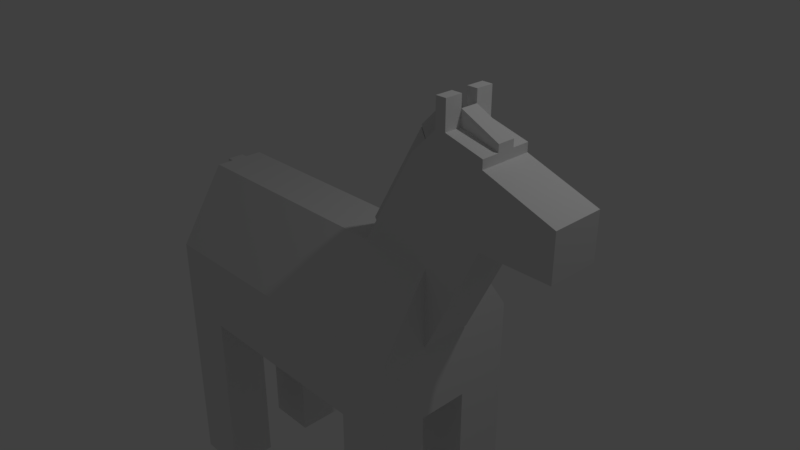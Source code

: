 # Source: horse.blend  (saved by Blender 2.79.0; exported with 4.5.12 LTS)
import bpy
from mathutils import Matrix  # noqa: F401  (used for matrix-valued properties, if any)

bpy.ops.wm.read_factory_settings(use_empty=True)
scene = bpy.context.scene
scene.name = 'Scene'

# ---- collections
col_collection_1 = bpy.data.collections.new('Collection 1'); scene.collection.children.link(col_collection_1)

# ---- world
world_world = bpy.data.worlds.new('World'); scene.world = world_world
world_world.color = (0.05088, 0.05088, 0.05088)
world_world.use_sun_shadow = False
world_world.sun_shadow_jitter_overblur = 0.0
world_world.cycles.sampling_method = 'MANUAL'

# ---- cameras
cam_camera = bpy.data.cameras.new('Camera')
cam_camera.clip_end = 100.0
cam_camera.lens = 35.0
cam_camera.sensor_width = 32.0
cam_camera.sensor_height = 18.0
cam_camera.ortho_scale = 7.314
cam_camera.dof.focus_distance = 0.0
cam_camera.dof.aperture_fstop = 128.0

# ---- lights
light_lamp = bpy.data.lights.new('Lamp', 'POINT')
light_lamp.transmission_factor = 0.0
light_lamp.cutoff_distance = 30.0
light_lamp.energy = 100.0
light_lamp.shadow_buffer_clip_start = 1.001
light_lamp.shadow_soft_size = 0.1
light_lamp.shadow_maximum_resolution = 0.006
light_lamp.use_absolute_resolution = True

# ---- meshes
me_cube = bpy.data.meshes.new('Cube')
me_cube.from_pydata([], [], [])
me_cube.use_remesh_preserve_volume = False
me_cube.use_remesh_preserve_attributes = False
me_cube.use_mirror_vertex_groups = False
me_cube.update()
me_cube_001 = bpy.data.meshes.new('Cube.001')
me_cube_001.from_pydata([(-1.0, -1.0, -1.0), (-1.0, -1.0, 0.0), (-1.0, 1.0, -1.0), (-1.0, 1.0, 0.0), (1.0, -1.0, -1.0), (1.0, -1.0, 0.0), (1.0, 1.0, -1.0), (1.0, 1.0, 0.0), (-1.0, 0.3007, -1.0), (-1.0, -0.366, -1.0), (-1.0, -0.366, 1.0), (-1.0, 0.3007, 1.0), (1.0, -0.366, -1.0), (1.0, 0.3007, -1.0), (1.0, 0.3007, 1.0), (1.0, -0.366, 1.0), (-1.0, -1.0, -0.001708), (-1.0, 1.0, -0.001708), (1.0, 1.0, -0.001708), (1.0, -1.0, -0.001708), (-1.0, -0.366, -0.001708), (-1.0, 0.3007, -0.001708), (3.0, 1.0, -0.001708), (3.0, 1.0, -1.0), (3.0, 0.3007, -1.0), (3.0, -0.366, 1.0), (3.0, -1.0, 0.0), (3.0, -1.0, -0.001708), (3.0, -1.0, -1.0), (3.0, -0.366, -1.0), (3.0, 1.0, 0.0), (3.0, 0.3007, 1.0), (3.0, 0.3007, -0.001708), (3.0, -0.366, -0.001708), (2.3, -1.0, 0.0), (2.3, -1.0, -0.001708), (2.3, -0.366, -1.0), (2.3, 0.3007, -1.0), (2.3, 1.0, 0.0), (2.3, 1.0, -1.0), (2.3, 1.0, -0.001708), (2.051, 0.3007, 1.0), (2.051, -0.366, 1.0), (2.3, -1.0, -1.0), (2.3, 0.3007, -3.5), (3.0, 0.3007, -3.5), (3.0, 1.0, -3.5), (3.0, -1.0, -3.5), (3.0, -0.366, -3.5), (2.3, -1.0, -3.5), (2.3, -0.366, -3.5), (2.3, 1.0, -3.5), (-0.3, 1.0, -1.0), (-0.3, 1.0, 0.0), (-0.3, -1.0, -1.0), (-0.3, -1.0, 0.0), (-0.3, 0.3007, 1.0), (-0.3, -0.366, 1.0), (-0.3, 0.3007, -1.0), (-0.3, -0.366, -1.0), (-0.3, -1.0, -0.001708), (-0.3, 1.0, -0.001708), (-1.0, -0.366, -1.0), (-1.0, -1.0, -1.0), (-0.3, -0.366, -1.0), (-0.3, -1.0, -1.0), (-0.3, 1.0, -3.5), (-1.0, 1.0, -3.5), (-1.0, 0.3007, -3.5), (-0.3, 0.3007, -3.5), (-1.0, -0.366, -3.5), (-1.0, -1.0, -3.5), (-0.3, -0.366, -3.5), (-0.3, -1.0, -3.5), (3.243, 0.3007, 2.611), (3.243, -0.366, 2.611), (3.109, 0.3007, 2.611), (3.109, -0.366, 2.611), (3.738, 0.3007, 1.485), (3.738, -0.366, 1.485), (3.018, 0.3007, -0.001708), (3.018, -0.366, -0.001708), (3.738, 0.3007, 2.48), (3.738, -0.366, 2.48), (2.785, -0.366, 2.286), (2.785, 0.3007, 2.286), (3.0, 0.3007, 2.286), (3.0, -0.366, 2.286), (3.738, 0.3007, 2.37), (3.738, -0.366, 2.37), (4.639, 0.3007, 1.485), (4.639, -0.366, 1.485), (4.639, -0.366, 2.056), (4.639, 0.3007, 2.056), (-1.0, 0.07849, -1.0), (-1.0, -0.1437, -1.0), (-1.0, -0.1437, 1.0), (-1.0, 0.07849, 1.0), (1.0, -0.1437, -1.0), (1.0, 0.07849, -1.0), (1.0, 0.07849, 1.0), (1.0, -0.1437, 1.0), (-1.0, -0.1437, -0.001708), (-1.0, 0.07849, -0.001708), (3.0, -0.1437, -1.0), (3.0, 0.07849, -1.0), (2.051, -0.1437, 1.0), (2.051, 0.07849, 1.0), (2.3, 0.07849, -1.0), (2.3, -0.1437, -1.0), (-0.3, 0.07849, -1.0), (-0.3, -0.1437, -1.0), (-0.3, 0.07849, 1.0), (-0.3, -0.1437, 1.0), (3.0, 0.07849, -0.001708), (3.0, -0.1437, -0.001708), (3.243, 0.07849, 2.611), (3.243, -0.1437, 2.611), (3.109, -0.1437, 2.611), (3.109, 0.07849, 2.611), (3.738, 0.07849, 1.485), (3.738, -0.1437, 1.485), (3.018, 0.07849, -0.001708), (3.018, -0.1437, -0.001708), (3.738, 0.07849, 2.48), (3.738, -0.1437, 2.48), (3.738, 0.07849, 2.37), (3.738, -0.1437, 2.37), (2.785, -0.1437, 2.286), (2.785, 0.07849, 2.286), (4.639, 0.07849, 1.485), (4.639, -0.1437, 1.485), (4.639, 0.07849, 2.056), (4.639, -0.1437, 2.056), (3.109, 0.3007, 2.961), (3.243, 0.3007, 2.961), (3.109, 0.07849, 2.961), (3.243, 0.07849, 2.961), (3.243, -0.1437, 2.961), (3.243, -0.366, 2.961), (3.109, -0.366, 2.961), (3.109, -0.1437, 2.961), (2.051, -0.1437, 1.0), (2.051, 0.07849, 1.0), (3.109, -0.1437, 2.611), (3.109, 0.07849, 2.611), (2.785, -0.1437, 2.286), (2.785, 0.07849, 2.286), (3.019, -0.1437, 2.824), (3.019, 0.07849, 2.824), (2.696, -0.1437, 2.499), (2.696, 0.07849, 2.499), (1.952, -0.1437, 1.177), (1.952, 0.07849, 1.177), (2.687, -0.1437, 2.463), (2.687, 0.07849, 2.463), (3.243, 0.07849, 2.808), (3.243, -0.1437, 2.808), (3.738, 0.07849, 2.574), (3.738, -0.1437, 2.574), (3.243, 0.07849, 2.713), (3.243, -0.1437, 2.713), (3.109, -0.1437, 2.713), (3.109, 0.07849, 2.713), (-1.095, -0.1437, 1.0), (-1.095, 0.07849, 1.0), (-1.297, -0.1437, -0.001708), (-1.297, 0.07849, -0.001708), (-1.282, -0.1437, -1.883), (-1.282, 0.07849, -1.883), (-1.579, -0.1437, -1.883), (-1.579, 0.07849, -1.883), (-1.095, -0.1437, -0.6354), (-1.095, 0.07849, -0.6354), (-1.392, 0.07849, -0.6354), (-1.392, -0.1437, -0.6354), (-1.689, -0.1437, -1.867), (-1.689, 0.07849, -1.867), (-1.502, 0.07849, -0.6189), (-1.502, -0.1437, -0.6189), (-1.282, -0.2894, -1.883), (-1.579, -0.2894, -1.883), (-1.095, -0.2894, -0.6354), (-1.392, -0.2894, -0.6354), (-1.579, 0.2317, -1.883), (-1.282, 0.2317, -1.883), (-1.392, 0.2317, -0.6354), (-1.095, 0.2317, -0.6354), (-1.0, -0.2198, -0.001708), (-1.297, -0.2198, -0.001708), (-1.392, -0.2198, -0.6354), (-1.095, -0.2198, -0.6354), (-1.364, -0.1437, 0.002509), (-1.364, 0.07849, 0.002509), (-1.459, -0.1437, -0.6312), (-1.459, 0.07849, -0.6312), (-1.296, 0.1678, -0.001734), (-0.9992, 0.1678, -0.001734), (-1.094, 0.1678, -0.6355), (-1.391, 0.1678, -0.6355), (-1.178, -0.1437, -1.899), (-1.178, 0.07849, -1.899), (-0.991, -0.1437, -0.651), (-0.991, 0.07849, -0.651)], [], [(21, 11, 3, 17), (61, 53, 7, 18), (38, 41, 31, 30), (60, 55, 1, 16), (59, 12, 4, 54), (57, 10, 1, 55), (53, 3, 11, 56), (113, 96, 10, 57), (52, 6, 13, 58), (111, 98, 12, 59), (34, 35, 27, 26), (28, 43, 49, 47), (16, 1, 10, 20), (103, 97, 11, 21), (94, 103, 21, 8), (0, 16, 20, 9), (108, 37, 24, 105), (40, 38, 30, 22), (54, 60, 16, 0), (39, 40, 22, 23), (52, 61, 18, 6), (8, 21, 17, 2), (33, 25, 26, 27), (22, 30, 31, 32), (23, 22, 32, 24), (29, 33, 27, 28), (42, 34, 26, 25), (128, 84, 77, 118), (35, 43, 28, 27), (43, 36, 50, 49), (4, 12, 36, 43), (19, 4, 43, 35), (101, 15, 42, 106), (15, 5, 34, 42), (6, 18, 40, 39), (18, 7, 38, 40), (99, 13, 37, 108), (13, 6, 39, 37), (5, 19, 35, 34), (7, 14, 41, 38), (44, 51, 46, 45), (49, 50, 48, 47), (37, 39, 51, 44), (29, 28, 47, 48), (36, 29, 48, 50), (24, 37, 44, 45), (39, 23, 46, 51), (23, 24, 45, 46), (2, 17, 61, 52), (4, 19, 60, 54), (95, 111, 59, 9), (2, 52, 66, 67), (101, 113, 57, 15), (7, 53, 56, 14), (15, 57, 55, 5), (0, 9, 62, 63), (19, 5, 55, 60), (17, 3, 53, 61), (63, 62, 70, 71), (59, 54, 65, 64), (54, 0, 63, 65), (9, 59, 64, 62), (67, 66, 69, 68), (70, 72, 73, 71), (64, 65, 73, 72), (62, 64, 72, 70), (58, 8, 68, 69), (52, 58, 69, 66), (65, 63, 71, 73), (8, 2, 67, 68), (105, 24, 32, 114), (25, 33, 81, 79), (77, 75, 139, 140), (87, 25, 79, 89), (86, 85, 76, 74), (84, 87, 75, 77), (120, 122, 80, 78), (126, 88, 82, 124), (114, 32, 80, 122), (86, 74, 82, 88), (32, 31, 78, 80), (117, 75, 83, 125), (31, 86, 88, 78), (78, 88, 93, 90), (42, 25, 87, 84), (31, 41, 85, 86), (75, 87, 89, 83), (106, 42, 84, 128), (130, 90, 93, 132), (127, 89, 92, 133), (89, 79, 91, 92), (120, 78, 90, 130), (79, 121, 131, 91), (121, 120, 130, 131), (88, 126, 132, 93), (126, 127, 133, 132), (91, 131, 133, 92), (131, 130, 132, 133), (41, 107, 129, 85), (107, 106, 142, 143), (74, 116, 124, 82), (124, 116, 156, 158), (33, 115, 123, 81), (115, 114, 122, 123), (89, 127, 125, 83), (127, 126, 124, 125), (79, 81, 123, 121), (121, 123, 122, 120), (116, 74, 135, 137), (118, 117, 161, 162), (29, 104, 115, 33), (104, 105, 114, 115), (14, 56, 112, 100), (100, 112, 113, 101), (8, 58, 110, 94), (94, 110, 111, 95), (12, 98, 109, 36), (98, 99, 108, 109), (14, 100, 107, 41), (100, 101, 106, 107), (85, 129, 119, 76), (119, 129, 147, 145), (36, 109, 104, 29), (109, 108, 105, 104), (9, 20, 102, 95), (95, 102, 103, 94), (20, 10, 96, 102), (168, 169, 201, 200), (58, 13, 99, 110), (110, 99, 98, 111), (56, 11, 97, 112), (112, 97, 96, 113), (134, 136, 137, 135), (76, 119, 136, 134), (74, 76, 134, 135), (119, 116, 137, 136), (141, 140, 139, 138), (75, 117, 138, 139), (118, 77, 140, 141), (117, 118, 141, 138), (143, 142, 152, 153), (145, 147, 151, 149), (129, 107, 143, 147), (128, 118, 144, 146), (118, 119, 145, 144), (106, 128, 146, 142), (151, 150, 148, 149), (144, 145, 149, 148), (146, 144, 148, 150), (147, 146, 150, 151), (153, 152, 154, 155), (147, 143, 153, 155), (142, 146, 154, 152), (146, 147, 155, 154), (156, 157, 159, 158), (125, 124, 158, 159), (117, 125, 159, 157), (116, 117, 157, 156), (163, 162, 161, 160), (119, 118, 162, 163), (117, 116, 160, 161), (116, 119, 163, 160), (166, 164, 165, 167), (97, 103, 167, 165), (96, 97, 165, 164), (102, 96, 164, 166), (169, 168, 170, 171), (171, 170, 176, 177), (168, 172, 182, 180), (174, 173, 187, 186), (173, 174, 199, 198), (172, 102, 188, 191), (167, 174, 195, 193), (103, 102, 172, 173), (179, 178, 177, 176), (174, 171, 177, 178), (170, 175, 179, 176), (175, 174, 178, 179), (182, 183, 181, 180), (170, 168, 180, 181), (172, 175, 183, 182), (175, 170, 181, 183), (186, 187, 185, 184), (171, 174, 186, 184), (173, 169, 185, 187), (169, 171, 184, 185), (188, 189, 190, 191), (175, 172, 191, 190), (102, 166, 189, 188), (166, 175, 190, 189), (192, 193, 195, 194), (166, 167, 193, 192), (175, 166, 192, 194), (174, 175, 194, 195), (196, 197, 198, 199), (174, 167, 196, 199), (167, 103, 197, 196), (103, 173, 198, 197), (203, 202, 200, 201), (169, 173, 203, 201), (172, 168, 200, 202), (173, 172, 202, 203)])
me_cube_001.use_remesh_preserve_volume = False
me_cube_001.use_remesh_preserve_attributes = False
me_cube_001.use_mirror_vertex_groups = False
me_cube_001.update()

# ---- objects
ob_cube_001 = bpy.data.objects.new('Cube.001', me_cube)
ob_cube = bpy.data.objects.new('Cube', me_cube_001)
ob_lamp = bpy.data.objects.new('Lamp', light_lamp)
ob_camera = bpy.data.objects.new('Camera', cam_camera)

# ---- transforms, parenting, visibility, modifiers, constraints
ob_cube_001.location = (-0.7131, -0.3449, -0.2312)
ob_cube_001.lineart.crease_threshold = 0.0
ob_cube.location = (-1.271, -0.3479, -0.2422)
ob_cube.lineart.crease_threshold = 0.0
ob_lamp.location = (4.076, 1.005, 5.904)
ob_lamp.rotation_euler = (0.6503, 0.05522, 1.866)
ob_lamp.lock_rotations_4d = False
ob_lamp.empty_display_type = 'ARROWS'
ob_lamp.color = (0.0, 0.0, 0.0, 0.0)
ob_lamp.lineart.crease_threshold = 0.0
ob_camera.location = (7.481, -6.508, 5.344)
ob_camera.rotation_euler = (1.109, 0.0, 0.8149)
ob_camera.lock_rotations_4d = False
ob_camera.empty_display_type = 'ARROWS'
ob_camera.color = (0.0, 0.0, 0.0, 0.0)
ob_camera.display_type = 'WIRE'
ob_camera.lineart.crease_threshold = 0.0

# ---- collection membership
col_collection_1.objects.link(ob_cube_001)
col_collection_1.objects.link(ob_cube)
col_collection_1.objects.link(ob_lamp)
col_collection_1.objects.link(ob_camera)

# ---- scene / render settings (as saved in the file)
scene.camera = ob_camera
scene.frame_start = 1; scene.frame_end = 250; scene.frame_set(0)
scene.render.engine = 'BLENDER_EEVEE_NEXT'
scene.render.resolution_percentage = 50
scene.render.dither_intensity = 0.0
scene.cycles.use_denoising = False
scene.cycles.samples = 128
scene.cycles.sampling_pattern = 'TABULATED_SOBOL'
scene.cycles.use_adaptive_sampling = False
scene.cycles.use_light_tree = False
scene.cycles.blur_glossy = 0.0
scene.cycles.sample_clamp_indirect = 0.0
scene.view_settings.view_transform = 'Standard'
bpy.context.view_layer.update()
